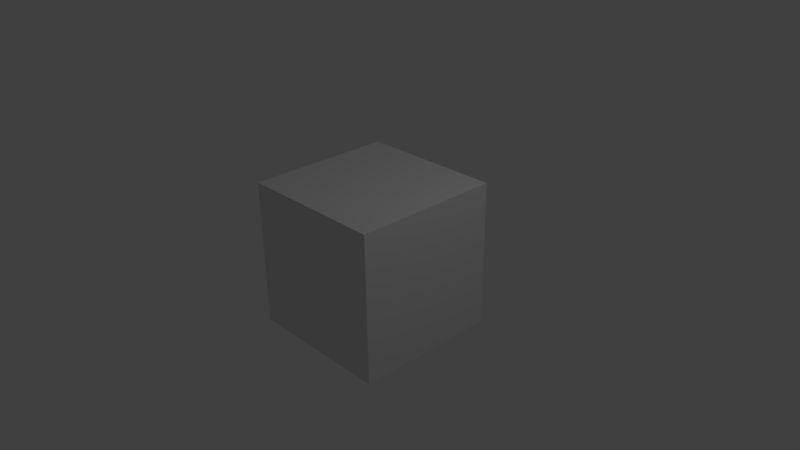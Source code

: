 # Source: GAP33_Introduction_To_Marking_Seams.blend  (saved by Blender 2.76.0; exported with 4.5.12 LTS)
import bpy
from mathutils import Matrix  # noqa: F401  (used for matrix-valued properties, if any)

bpy.ops.wm.read_factory_settings(use_empty=True)
scene = bpy.context.scene
scene.name = 'Scene'

# ---- collections
col_collection_1 = bpy.data.collections.new('Collection 1'); scene.collection.children.link(col_collection_1)

# ---- world
world_world = bpy.data.worlds.new('World'); scene.world = world_world
world_world.color = (0.05088, 0.05088, 0.05088)
world_world.use_sun_shadow = False
world_world.sun_shadow_jitter_overblur = 0.0
world_world.cycles.sampling_method = 'MANUAL'
world_world.cycles.sample_map_resolution = 256

# ---- cameras
cam_camera = bpy.data.cameras.new('Camera')
cam_camera.clip_end = 100.0
cam_camera.lens = 35.0
cam_camera.sensor_width = 32.0
cam_camera.sensor_height = 18.0
cam_camera.ortho_scale = 7.314
cam_camera.dof.focus_distance = 0.0

# ---- lights
light_lamp = bpy.data.lights.new('Lamp', 'POINT')
light_lamp.transmission_factor = 0.0
light_lamp.cutoff_distance = 30.0
light_lamp.energy = 100.0
light_lamp.shadow_buffer_clip_start = 1.001
light_lamp.shadow_soft_size = 0.1
light_lamp.shadow_maximum_resolution = 0.006
light_lamp.use_absolute_resolution = True
light_lamp.cycles.use_multiple_importance_sampling = False

# ---- meshes
me_cube_001 = bpy.data.meshes.new('Cube.001')
me_cube_001.from_pydata([(-1.0, -1.0, -1.0), (-1.0, -1.0, 1.0), (-1.0, 1.0, -1.0), (-1.0, 1.0, 1.0), (1.0, -1.0, -1.0), (1.0, -1.0, 1.0), (1.0, 1.0, -1.0), (1.0, 1.0, 1.0)], [], [(1, 3, 2, 0), (3, 7, 6, 2), (7, 5, 4, 6), (5, 1, 0, 4), (0, 2, 6, 4), (5, 7, 3, 1)])
_uv = me_cube_001.uv_layers.new(name='UVMap')
_uv.uv.foreach_set('vector', [0.5, 0.5, 0.25, 0.5, 0.25, 0.25, 0.5, 0.25, 0.25, 0.5, 8.659e-05, 0.5, 8.665e-05, 0.25, 0.25, 0.25, 0.9999, 0.5, 0.75, 0.5, 0.75, 0.25, 0.9999, 0.25, 0.75, 0.5, 0.5, 0.5, 0.5, 0.25, 0.75, 0.25, 0.5, 0.25, 0.5, 8.659e-05, 0.75, 8.659e-05, 0.75, 0.25, 0.75, 0.5, 0.75, 0.75, 0.5, 0.75, 0.5, 0.5])
me_cube_001.use_remesh_preserve_volume = False
me_cube_001.use_remesh_preserve_attributes = False
me_cube_001.use_mirror_vertex_groups = False
me_cube_001.update()

# ---- objects
ob_cube = bpy.data.objects.new('Cube', me_cube_001)
ob_lamp = bpy.data.objects.new('Lamp', light_lamp)
ob_camera = bpy.data.objects.new('Camera', cam_camera)

# ---- transforms, parenting, visibility, modifiers, constraints
ob_cube.location = (0.0, 0.0, 0.0)
ob_cube.lineart.crease_threshold = 0.0
ob_lamp.location = (4.076, 1.005, 5.904)
ob_lamp.rotation_euler = (0.6503, 0.05522, 1.866)
ob_lamp.lock_rotations_4d = False
ob_lamp.empty_display_type = 'ARROWS'
ob_lamp.color = (0.0, 0.0, 0.0, 0.0)
ob_lamp.lineart.crease_threshold = 0.0
ob_camera.location = (7.481, -6.508, 5.344)
ob_camera.rotation_euler = (1.109, 0.01082, 0.8149)
ob_camera.lock_rotations_4d = False
ob_camera.empty_display_type = 'ARROWS'
ob_camera.color = (0.0, 0.0, 0.0, 0.0)
ob_camera.display_type = 'WIRE'
ob_camera.lineart.crease_threshold = 0.0

# ---- collection membership
col_collection_1.objects.link(ob_cube)
col_collection_1.objects.link(ob_lamp)
col_collection_1.objects.link(ob_camera)

# ---- scene / render settings (as saved in the file)
scene.camera = ob_camera
scene.frame_start = 1; scene.frame_end = 250; scene.frame_set(1)
scene.render.engine = 'CYCLES'
scene.render.resolution_percentage = 50
scene.render.dither_intensity = 0.0
scene.cycles.use_denoising = False
scene.cycles.samples = 10
scene.cycles.sampling_pattern = 'TABULATED_SOBOL'
scene.cycles.light_sampling_threshold = 0.0
scene.cycles.use_adaptive_sampling = False
scene.cycles.use_light_tree = False
scene.cycles.blur_glossy = 0.0
scene.cycles.pixel_filter_type = 'GAUSSIAN'
scene.cycles.sample_clamp_indirect = 0.0
scene.view_settings.view_transform = 'Standard'
bpy.context.view_layer.update()
